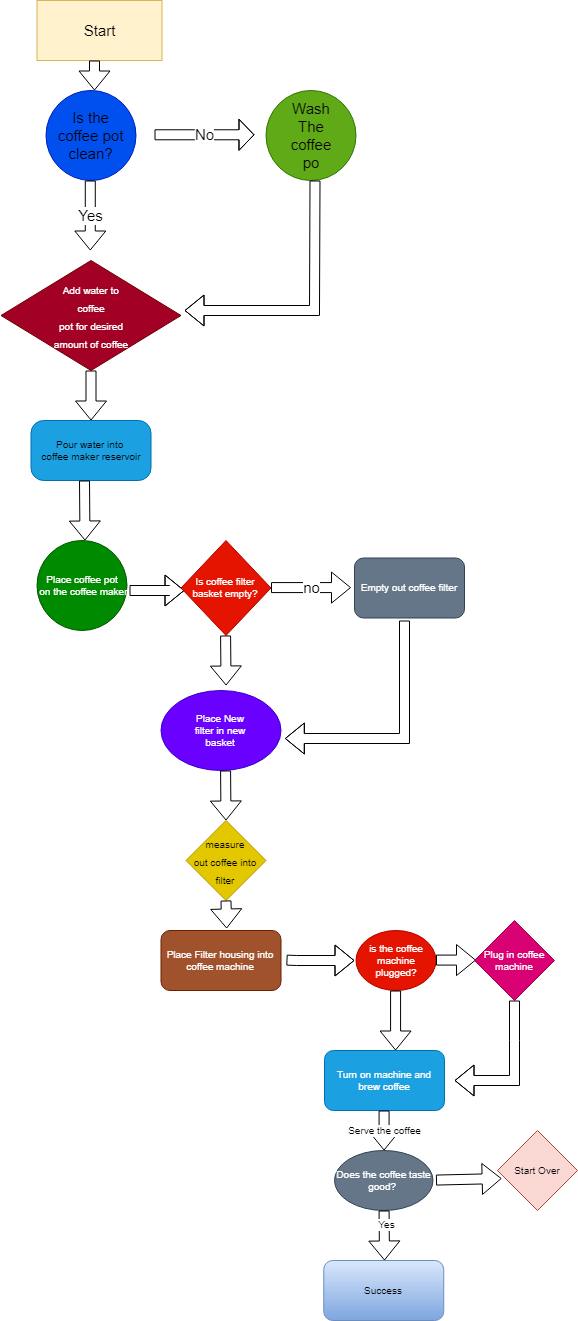

The diagram above was exported from draw.io. Its source (the exported page's mxGraphModel, read from the mxfile embedded in the PNG):
<mxGraphModel dx="652" dy="2032" grid="1" gridSize="10" guides="1" tooltips="1" connect="1" arrows="1" fold="1" page="1" pageScale="1" pageWidth="583" pageHeight="827" math="0" shadow="0">
  <root>
    <mxCell id="0" />
    <mxCell id="1" parent="0" />
    <mxCell id="Mpy6bJVyShugzNoCiCmS-9" value="" style="rounded=1;whiteSpace=wrap;html=1;fontSize=10;fillColor=#1ba1e2;fontColor=#ffffff;strokeColor=#006EAF;arcSize=21;" vertex="1" parent="1">
      <mxGeometry x="36.5" y="-1190" width="120" height="60" as="geometry" />
    </mxCell>
    <mxCell id="H_sAQAwxK6b0ARLGYlX6-3" value="&lt;font style=&quot;font-size: 15px&quot;&gt;Start&lt;/font&gt;" style="text;html=1;strokeColor=#d6b656;fillColor=#fff2cc;align=center;verticalAlign=middle;whiteSpace=wrap;rounded=0;" parent="1" vertex="1">
      <mxGeometry x="42.5" y="-1610" width="125" height="60" as="geometry" />
    </mxCell>
    <mxCell id="H_sAQAwxK6b0ARLGYlX6-6" value="" style="ellipse;whiteSpace=wrap;html=1;aspect=fixed;fontSize=15;fillColor=#0050ef;strokeColor=#001DBC;fontColor=#ffffff;" parent="1" vertex="1">
      <mxGeometry x="51.5" y="-1520" width="90" height="90" as="geometry" />
    </mxCell>
    <mxCell id="H_sAQAwxK6b0ARLGYlX6-7" value="Is the coffee pot clean?" style="text;html=1;strokeColor=none;fillColor=none;align=center;verticalAlign=middle;whiteSpace=wrap;rounded=0;fontSize=15;" parent="1" vertex="1">
      <mxGeometry x="58" y="-1490" width="77" height="30" as="geometry" />
    </mxCell>
    <mxCell id="H_sAQAwxK6b0ARLGYlX6-10" value="No" style="shape=flexArrow;endArrow=classic;html=1;rounded=0;fontSize=15;width=10;endSize=4.67;" parent="1" edge="1">
      <mxGeometry width="50" height="50" relative="1" as="geometry">
        <mxPoint x="160" y="-1475.71" as="sourcePoint" />
        <mxPoint x="260" y="-1475.71" as="targetPoint" />
        <Array as="points">
          <mxPoint x="200" y="-1475.71" />
        </Array>
      </mxGeometry>
    </mxCell>
    <mxCell id="H_sAQAwxK6b0ARLGYlX6-14" value="" style="ellipse;whiteSpace=wrap;html=1;aspect=fixed;fontSize=15;fillColor=#60a917;fontColor=#ffffff;strokeColor=#2D7600;" parent="1" vertex="1">
      <mxGeometry x="271.5" y="-1520" width="90" height="90" as="geometry" />
    </mxCell>
    <mxCell id="H_sAQAwxK6b0ARLGYlX6-15" value="Wash The coffee po" style="text;html=1;strokeColor=none;fillColor=none;align=center;verticalAlign=middle;whiteSpace=wrap;rounded=0;fontSize=15;" parent="1" vertex="1">
      <mxGeometry x="286.5" y="-1490" width="60" height="30" as="geometry" />
    </mxCell>
    <mxCell id="H_sAQAwxK6b0ARLGYlX6-16" value="Yes" style="shape=flexArrow;endArrow=classic;html=1;rounded=0;fontSize=15;" parent="1" edge="1">
      <mxGeometry width="50" height="50" relative="1" as="geometry">
        <mxPoint x="95.79" y="-1430" as="sourcePoint" />
        <mxPoint x="95.79" y="-1360" as="targetPoint" />
      </mxGeometry>
    </mxCell>
    <mxCell id="Mpy6bJVyShugzNoCiCmS-1" value="&lt;font style=&quot;font-size: 10px&quot;&gt;&amp;nbsp;Add water to &lt;br&gt;coffee&lt;br&gt;&amp;nbsp;pot for desired &lt;br&gt;amount of coffee&lt;/font&gt;" style="rhombus;whiteSpace=wrap;html=1;fontSize=15;fillColor=#a20025;fontColor=#ffffff;strokeColor=#6F0000;" vertex="1" parent="1">
      <mxGeometry x="6.5" y="-1350" width="180" height="110" as="geometry" />
    </mxCell>
    <mxCell id="Mpy6bJVyShugzNoCiCmS-11" value="Pour&amp;nbsp;water&amp;nbsp;into&amp;nbsp;&lt;br&gt;coffee&amp;nbsp;maker&amp;nbsp;reservoir" style="text;html=1;strokeColor=none;fillColor=none;align=center;verticalAlign=middle;whiteSpace=wrap;rounded=0;fontSize=10;" vertex="1" parent="1">
      <mxGeometry x="66.5" y="-1175" width="60" height="30" as="geometry" />
    </mxCell>
    <mxCell id="Mpy6bJVyShugzNoCiCmS-12" value="" style="shape=flexArrow;endArrow=classic;html=1;rounded=0;fontSize=10;" edge="1" parent="1">
      <mxGeometry width="50" height="50" relative="1" as="geometry">
        <mxPoint x="90" y="-1130" as="sourcePoint" />
        <mxPoint x="90.5" y="-1070" as="targetPoint" />
      </mxGeometry>
    </mxCell>
    <mxCell id="Mpy6bJVyShugzNoCiCmS-15" value="Place&amp;nbsp;coffee&amp;nbsp;pot&lt;br&gt;&amp;nbsp;on&amp;nbsp;the&amp;nbsp;coffee&amp;nbsp;maker" style="ellipse;whiteSpace=wrap;html=1;aspect=fixed;fontSize=10;fillColor=#008a00;fontColor=#ffffff;strokeColor=#005700;" vertex="1" parent="1">
      <mxGeometry x="42.5" y="-1070" width="90" height="90" as="geometry" />
    </mxCell>
    <mxCell id="Mpy6bJVyShugzNoCiCmS-22" value="" style="shape=flexArrow;endArrow=classic;html=1;rounded=0;fontSize=10;exitX=0.5;exitY=1;exitDx=0;exitDy=0;entryX=0.5;entryY=0;entryDx=0;entryDy=0;" edge="1" parent="1" source="Mpy6bJVyShugzNoCiCmS-1" target="Mpy6bJVyShugzNoCiCmS-9">
      <mxGeometry width="50" height="50" relative="1" as="geometry">
        <mxPoint x="110" y="-590" as="sourcePoint" />
        <mxPoint x="182" y="-640" as="targetPoint" />
      </mxGeometry>
    </mxCell>
    <mxCell id="Mpy6bJVyShugzNoCiCmS-26" value="" style="shape=flexArrow;endArrow=classic;html=1;rounded=0;fontSize=10;" edge="1" parent="1">
      <mxGeometry width="50" height="50" relative="1" as="geometry">
        <mxPoint x="135" y="-1020" as="sourcePoint" />
        <mxPoint x="190" y="-1020" as="targetPoint" />
        <Array as="points">
          <mxPoint x="175" y="-1020" />
        </Array>
      </mxGeometry>
    </mxCell>
    <mxCell id="Mpy6bJVyShugzNoCiCmS-27" value="Is coffee filter basket empty?" style="rhombus;whiteSpace=wrap;html=1;fontSize=10;fillColor=#e51400;fontColor=#ffffff;strokeColor=#B20000;" vertex="1" parent="1">
      <mxGeometry x="186.5" y="-1070" width="90" height="95" as="geometry" />
    </mxCell>
    <mxCell id="Mpy6bJVyShugzNoCiCmS-28" value="&lt;font style=&quot;font-size: 15px&quot;&gt;no&lt;/font&gt;" style="shape=flexArrow;endArrow=classic;html=1;rounded=0;fontSize=10;" edge="1" parent="1">
      <mxGeometry width="50" height="50" relative="1" as="geometry">
        <mxPoint x="276.5" y="-1022.92" as="sourcePoint" />
        <mxPoint x="356.5" y="-1022.92" as="targetPoint" />
      </mxGeometry>
    </mxCell>
    <mxCell id="Mpy6bJVyShugzNoCiCmS-29" value="&lt;font color=&quot;#ffffff&quot;&gt;Empty out coffee filter&lt;/font&gt;" style="rounded=1;whiteSpace=wrap;html=1;fontSize=10;fillColor=#647687;strokeColor=#314354;fontColor=#ffffff;" vertex="1" parent="1">
      <mxGeometry x="360" y="-1052.5" width="110" height="60" as="geometry" />
    </mxCell>
    <mxCell id="Mpy6bJVyShugzNoCiCmS-30" value="" style="shape=flexArrow;endArrow=classic;html=1;rounded=0;fontSize=10;fontColor=#FFFFFF;" edge="1" parent="1">
      <mxGeometry width="50" height="50" relative="1" as="geometry">
        <mxPoint x="231.08" y="-975" as="sourcePoint" />
        <mxPoint x="231.58" y="-925" as="targetPoint" />
      </mxGeometry>
    </mxCell>
    <mxCell id="Mpy6bJVyShugzNoCiCmS-32" value="" style="ellipse;whiteSpace=wrap;html=1;fontSize=10;fontColor=#ffffff;fillColor=#6a00ff;strokeColor=#3700CC;" vertex="1" parent="1">
      <mxGeometry x="166.5" y="-920" width="120" height="80" as="geometry" />
    </mxCell>
    <mxCell id="Mpy6bJVyShugzNoCiCmS-33" value="Place New filter in new basket" style="text;html=1;strokeColor=none;fillColor=none;align=center;verticalAlign=middle;whiteSpace=wrap;rounded=0;fontSize=10;fontColor=#FFFFFF;" vertex="1" parent="1">
      <mxGeometry x="196.5" y="-895" width="60" height="30" as="geometry" />
    </mxCell>
    <mxCell id="Mpy6bJVyShugzNoCiCmS-34" value="" style="shape=flexArrow;endArrow=classic;html=1;rounded=0;fontSize=15;fontColor=#FFFFFF;" edge="1" parent="1">
      <mxGeometry width="50" height="50" relative="1" as="geometry">
        <mxPoint x="231.07999999999998" y="-840" as="sourcePoint" />
        <mxPoint x="231.5" y="-790" as="targetPoint" />
      </mxGeometry>
    </mxCell>
    <mxCell id="Mpy6bJVyShugzNoCiCmS-35" value="" style="shape=flexArrow;endArrow=classic;html=1;rounded=0;fontSize=15;fontColor=#FFFFFF;entryX=1.032;entryY=0.6;entryDx=0;entryDy=0;entryPerimeter=0;" edge="1" parent="1" target="Mpy6bJVyShugzNoCiCmS-32">
      <mxGeometry width="50" height="50" relative="1" as="geometry">
        <mxPoint x="410" y="-990" as="sourcePoint" />
        <mxPoint x="350" y="-872.5" as="targetPoint" />
        <Array as="points">
          <mxPoint x="410" y="-872" />
        </Array>
      </mxGeometry>
    </mxCell>
    <mxCell id="Mpy6bJVyShugzNoCiCmS-36" value="" style="shape=flexArrow;endArrow=classic;html=1;rounded=0;fontSize=15;fontColor=#FFFFFF;" edge="1" parent="1">
      <mxGeometry width="50" height="50" relative="1" as="geometry">
        <mxPoint x="320.5" y="-1430" as="sourcePoint" />
        <mxPoint x="190" y="-1300" as="targetPoint" />
        <Array as="points">
          <mxPoint x="320" y="-1300" />
        </Array>
      </mxGeometry>
    </mxCell>
    <mxCell id="Mpy6bJVyShugzNoCiCmS-37" value="" style="shape=flexArrow;endArrow=classic;html=1;rounded=0;fontSize=15;fontColor=#FFFFFF;" edge="1" parent="1">
      <mxGeometry width="50" height="50" relative="1" as="geometry">
        <mxPoint x="100" y="-1550" as="sourcePoint" />
        <mxPoint x="100" y="-1520" as="targetPoint" />
      </mxGeometry>
    </mxCell>
    <mxCell id="Mpy6bJVyShugzNoCiCmS-38" value="&lt;font color=&quot;#000000&quot; style=&quot;font-size: 10px&quot;&gt;measure out&amp;nbsp;&lt;/font&gt;&lt;font color=&quot;#000000&quot; size=&quot;1&quot;&gt;coffee into filter&lt;/font&gt;" style="rhombus;whiteSpace=wrap;html=1;fontSize=15;fontColor=#000000;fillColor=#e3c800;strokeColor=#B09500;" vertex="1" parent="1">
      <mxGeometry x="191.5" y="-790" width="80" height="80" as="geometry" />
    </mxCell>
    <mxCell id="Mpy6bJVyShugzNoCiCmS-39" value="" style="shape=flexArrow;endArrow=classic;html=1;rounded=0;fontSize=10;fontColor=#000000;exitX=0.5;exitY=1;exitDx=0;exitDy=0;entryX=0.547;entryY=-0.033;entryDx=0;entryDy=0;entryPerimeter=0;" edge="1" parent="1" source="Mpy6bJVyShugzNoCiCmS-38" target="Mpy6bJVyShugzNoCiCmS-40">
      <mxGeometry width="50" height="50" relative="1" as="geometry">
        <mxPoint x="264.58" y="-710" as="sourcePoint" />
        <mxPoint x="265" y="-670" as="targetPoint" />
      </mxGeometry>
    </mxCell>
    <mxCell id="Mpy6bJVyShugzNoCiCmS-40" value="Place Filter housing into coffee machine" style="rounded=1;whiteSpace=wrap;html=1;fontSize=10;fontColor=#ffffff;fillColor=#a0522d;strokeColor=#6D1F00;" vertex="1" parent="1">
      <mxGeometry x="166.4999999999999" y="-680" width="120" height="60" as="geometry" />
    </mxCell>
    <mxCell id="Mpy6bJVyShugzNoCiCmS-41" value="" style="shape=flexArrow;endArrow=classic;html=1;rounded=0;fontSize=10;fontColor=#000000;" edge="1" parent="1">
      <mxGeometry width="50" height="50" relative="1" as="geometry">
        <mxPoint x="292" y="-650.42" as="sourcePoint" />
        <mxPoint x="360" y="-650" as="targetPoint" />
        <Array as="points">
          <mxPoint x="302" y="-650" />
        </Array>
      </mxGeometry>
    </mxCell>
    <mxCell id="Mpy6bJVyShugzNoCiCmS-44" value="is the coffee machine plugged?" style="ellipse;whiteSpace=wrap;html=1;fontSize=10;fontColor=#ffffff;fillColor=#e51400;strokeColor=#B20000;" vertex="1" parent="1">
      <mxGeometry x="361.5" y="-680" width="80" height="60" as="geometry" />
    </mxCell>
    <mxCell id="Mpy6bJVyShugzNoCiCmS-45" value="" style="shape=flexArrow;endArrow=classic;html=1;rounded=0;fontSize=10;fontColor=#000000;" edge="1" parent="1">
      <mxGeometry width="50" height="50" relative="1" as="geometry">
        <mxPoint x="441.5" y="-650.42" as="sourcePoint" />
        <mxPoint x="481.5" y="-650.42" as="targetPoint" />
      </mxGeometry>
    </mxCell>
    <mxCell id="Mpy6bJVyShugzNoCiCmS-46" value="Plug in coffee machine" style="rhombus;whiteSpace=wrap;html=1;fontSize=10;fontColor=#ffffff;fillColor=#d80073;strokeColor=#A50040;" vertex="1" parent="1">
      <mxGeometry x="480" y="-690" width="80" height="80" as="geometry" />
    </mxCell>
    <mxCell id="Mpy6bJVyShugzNoCiCmS-47" value="" style="shape=flexArrow;endArrow=classic;html=1;rounded=0;fontSize=10;fontColor=#000000;" edge="1" parent="1">
      <mxGeometry width="50" height="50" relative="1" as="geometry">
        <mxPoint x="401.08" y="-620" as="sourcePoint" />
        <mxPoint x="401.08" y="-560" as="targetPoint" />
      </mxGeometry>
    </mxCell>
    <mxCell id="Mpy6bJVyShugzNoCiCmS-48" value="Turn on machine and brew coffee" style="rounded=1;whiteSpace=wrap;html=1;fontSize=10;fontColor=#ffffff;fillColor=#1ba1e2;strokeColor=#006EAF;" vertex="1" parent="1">
      <mxGeometry x="330" y="-560" width="120" height="60" as="geometry" />
    </mxCell>
    <mxCell id="Mpy6bJVyShugzNoCiCmS-49" value="" style="shape=flexArrow;endArrow=classic;html=1;rounded=0;fontSize=10;fontColor=#000000;exitX=0.5;exitY=1;exitDx=0;exitDy=0;" edge="1" parent="1" source="Mpy6bJVyShugzNoCiCmS-46">
      <mxGeometry width="50" height="50" relative="1" as="geometry">
        <mxPoint x="480" y="-550" as="sourcePoint" />
        <mxPoint x="460" y="-530" as="targetPoint" />
        <Array as="points">
          <mxPoint x="520" y="-570" />
          <mxPoint x="520" y="-530" />
          <mxPoint x="450" y="-530" />
        </Array>
      </mxGeometry>
    </mxCell>
    <mxCell id="Mpy6bJVyShugzNoCiCmS-50" value="Does the coffee taste good?&amp;nbsp;" style="ellipse;whiteSpace=wrap;html=1;fontSize=10;fontColor=#ffffff;fillColor=#647687;strokeColor=#314354;" vertex="1" parent="1">
      <mxGeometry x="340" y="-460" width="98.5" height="60" as="geometry" />
    </mxCell>
    <mxCell id="Mpy6bJVyShugzNoCiCmS-51" value="Serve the coffee" style="shape=flexArrow;endArrow=classic;html=1;rounded=0;fontSize=10;fontColor=#000000;" edge="1" parent="1">
      <mxGeometry width="50" height="50" relative="1" as="geometry">
        <mxPoint x="389.58" y="-500" as="sourcePoint" />
        <mxPoint x="389.58" y="-460" as="targetPoint" />
      </mxGeometry>
    </mxCell>
    <mxCell id="Mpy6bJVyShugzNoCiCmS-54" value="Start Over" style="rhombus;whiteSpace=wrap;html=1;fontSize=10;fillColor=#fad9d5;strokeColor=#ae4132;" vertex="1" parent="1">
      <mxGeometry x="503" y="-480.00000000000006" width="80" height="80" as="geometry" />
    </mxCell>
    <mxCell id="Mpy6bJVyShugzNoCiCmS-56" value="" style="shape=flexArrow;endArrow=classic;html=1;rounded=0;fontSize=10;fontColor=#000000;entryX=0.052;entryY=0.6;entryDx=0;entryDy=0;entryPerimeter=0;" edge="1" parent="1" target="Mpy6bJVyShugzNoCiCmS-54">
      <mxGeometry width="50" height="50" relative="1" as="geometry">
        <mxPoint x="441.5" y="-430.42" as="sourcePoint" />
        <mxPoint x="501.5" y="-430.42" as="targetPoint" />
      </mxGeometry>
    </mxCell>
    <mxCell id="Mpy6bJVyShugzNoCiCmS-57" value="" style="shape=flexArrow;endArrow=classic;html=1;rounded=0;fontSize=10;fontColor=#000000;" edge="1" parent="1">
      <mxGeometry width="50" height="50" relative="1" as="geometry">
        <mxPoint x="389.58" y="-400" as="sourcePoint" />
        <mxPoint x="390" y="-350" as="targetPoint" />
      </mxGeometry>
    </mxCell>
    <mxCell id="Mpy6bJVyShugzNoCiCmS-58" value="Yes" style="edgeLabel;html=1;align=center;verticalAlign=middle;resizable=0;points=[];fontSize=10;fontColor=#000000;" vertex="1" connectable="0" parent="Mpy6bJVyShugzNoCiCmS-57">
      <mxGeometry x="-0.4792" y="2" relative="1" as="geometry">
        <mxPoint as="offset" />
      </mxGeometry>
    </mxCell>
    <mxCell id="Mpy6bJVyShugzNoCiCmS-59" value="Success" style="rounded=1;whiteSpace=wrap;html=1;fontSize=10;fillColor=#dae8fc;gradientColor=#7ea6e0;strokeColor=#6c8ebf;" vertex="1" parent="1">
      <mxGeometry x="329.25" y="-350" width="120" height="60" as="geometry" />
    </mxCell>
  </root>
</mxGraphModel>